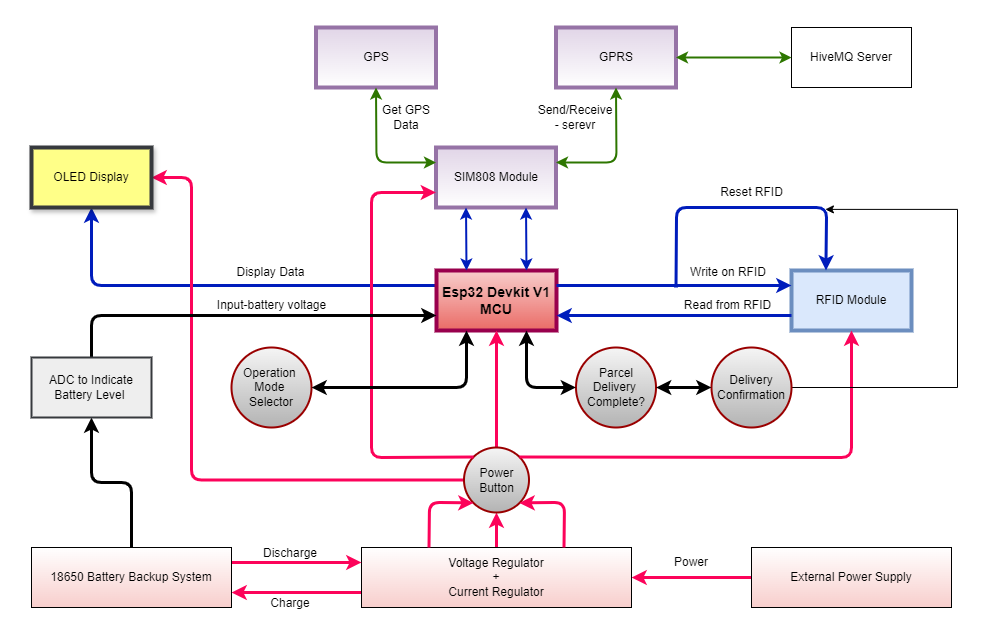

The diagram above was exported from draw.io. Its source (the exported page's mxGraphModel, read from the mxfile embedded in the PNG):
<mxGraphModel dx="1050" dy="557" grid="0" gridSize="10" guides="1" tooltips="1" connect="1" arrows="1" fold="1" page="1" pageScale="1" pageWidth="1169" pageHeight="827" background="none" math="0" shadow="0">
  <root>
    <mxCell id="0" />
    <mxCell id="1" parent="0" />
    <mxCell id="z-8Mayuyd3Ufj2qTYxtW-8" style="edgeStyle=orthogonalEdgeStyle;rounded=1;orthogonalLoop=1;jettySize=auto;html=1;exitX=0;exitY=0.5;exitDx=0;exitDy=0;entryX=1;entryY=0.5;entryDx=0;entryDy=0;fillColor=#d80073;strokeColor=#fc035a;strokeWidth=3;curved=0;" parent="1" source="z-8Mayuyd3Ufj2qTYxtW-1" target="z-8Mayuyd3Ufj2qTYxtW-2" edge="1">
      <mxGeometry relative="1" as="geometry" />
    </mxCell>
    <mxCell id="z-8Mayuyd3Ufj2qTYxtW-1" value="External Power Supply" style="rounded=0;whiteSpace=wrap;html=1;gradientColor=#F8CECC;" parent="1" vertex="1">
      <mxGeometry x="840" y="660" width="200" height="60" as="geometry" />
    </mxCell>
    <mxCell id="z-8Mayuyd3Ufj2qTYxtW-6" style="edgeStyle=orthogonalEdgeStyle;rounded=1;orthogonalLoop=1;jettySize=auto;html=1;exitX=0;exitY=0.75;exitDx=0;exitDy=0;entryX=1;entryY=0.75;entryDx=0;entryDy=0;fillColor=#d80073;strokeColor=#fc035a;strokeWidth=3;curved=0;" parent="1" source="z-8Mayuyd3Ufj2qTYxtW-2" target="z-8Mayuyd3Ufj2qTYxtW-3" edge="1">
      <mxGeometry relative="1" as="geometry" />
    </mxCell>
    <mxCell id="z-8Mayuyd3Ufj2qTYxtW-12" style="edgeStyle=orthogonalEdgeStyle;rounded=1;orthogonalLoop=1;jettySize=auto;html=1;exitX=0.5;exitY=0;exitDx=0;exitDy=0;entryX=0.5;entryY=1;entryDx=0;entryDy=0;fillColor=#d80073;strokeColor=#fc035a;strokeWidth=3;curved=0;" parent="1" source="z-8Mayuyd3Ufj2qTYxtW-2" target="z-8Mayuyd3Ufj2qTYxtW-10" edge="1">
      <mxGeometry relative="1" as="geometry" />
    </mxCell>
    <mxCell id="z-8Mayuyd3Ufj2qTYxtW-2" value="Voltage Regulator&lt;div&gt;+&lt;br&gt;&lt;div&gt;Current Regulator&lt;/div&gt;&lt;/div&gt;" style="rounded=0;whiteSpace=wrap;html=1;gradientColor=#F8CECC;" parent="1" vertex="1">
      <mxGeometry x="450" y="660" width="270" height="60" as="geometry" />
    </mxCell>
    <mxCell id="z-8Mayuyd3Ufj2qTYxtW-7" style="edgeStyle=orthogonalEdgeStyle;rounded=1;orthogonalLoop=1;jettySize=auto;html=1;exitX=1;exitY=0.25;exitDx=0;exitDy=0;entryX=0;entryY=0.25;entryDx=0;entryDy=0;fillColor=#d80073;strokeColor=#fc035a;strokeWidth=3;curved=0;" parent="1" source="z-8Mayuyd3Ufj2qTYxtW-3" target="z-8Mayuyd3Ufj2qTYxtW-2" edge="1">
      <mxGeometry relative="1" as="geometry" />
    </mxCell>
    <mxCell id="MXdryfsYhqEdmKuBY187-8" style="edgeStyle=orthogonalEdgeStyle;rounded=1;orthogonalLoop=1;jettySize=auto;html=1;exitX=0.5;exitY=0;exitDx=0;exitDy=0;entryX=0.5;entryY=1;entryDx=0;entryDy=0;fillColor=#e3c800;strokeColor=#000000;strokeWidth=3;curved=0;" parent="1" source="z-8Mayuyd3Ufj2qTYxtW-3" target="MXdryfsYhqEdmKuBY187-7" edge="1">
      <mxGeometry relative="1" as="geometry" />
    </mxCell>
    <mxCell id="z-8Mayuyd3Ufj2qTYxtW-3" value="18650 Battery Backup System" style="rounded=0;whiteSpace=wrap;html=1;gradientColor=#F8CECC;" parent="1" vertex="1">
      <mxGeometry x="120" y="660" width="200" height="60" as="geometry" />
    </mxCell>
    <mxCell id="MXdryfsYhqEdmKuBY187-6" style="edgeStyle=orthogonalEdgeStyle;rounded=1;orthogonalLoop=1;jettySize=auto;html=1;exitX=0;exitY=0.25;exitDx=0;exitDy=0;entryX=0.5;entryY=1;entryDx=0;entryDy=0;fillColor=#0050ef;strokeColor=#001DBC;strokeWidth=3;curved=0;" parent="1" source="z-8Mayuyd3Ufj2qTYxtW-9" target="MXdryfsYhqEdmKuBY187-5" edge="1">
      <mxGeometry relative="1" as="geometry" />
    </mxCell>
    <mxCell id="z-8Mayuyd3Ufj2qTYxtW-9" value="&lt;b&gt;&lt;font style=&quot;font-size: 14px;&quot;&gt;Esp32 Devkit V1 MCU&lt;/font&gt;&lt;/b&gt;" style="rounded=0;whiteSpace=wrap;html=1;strokeWidth=4;fillColor=#f8cecc;strokeColor=#99004D;shadow=0;gradientColor=#ea6b66;" parent="1" vertex="1">
      <mxGeometry x="525" y="383" width="120" height="60" as="geometry" />
    </mxCell>
    <mxCell id="z-8Mayuyd3Ufj2qTYxtW-11" style="edgeStyle=orthogonalEdgeStyle;rounded=1;orthogonalLoop=1;jettySize=auto;html=1;exitX=0.5;exitY=0;exitDx=0;exitDy=0;entryX=0.5;entryY=1;entryDx=0;entryDy=0;fillColor=#d80073;strokeColor=#fc035a;strokeWidth=3;curved=0;" parent="1" source="z-8Mayuyd3Ufj2qTYxtW-10" target="z-8Mayuyd3Ufj2qTYxtW-9" edge="1">
      <mxGeometry relative="1" as="geometry" />
    </mxCell>
    <mxCell id="MXdryfsYhqEdmKuBY187-17" style="edgeStyle=orthogonalEdgeStyle;rounded=1;orthogonalLoop=1;jettySize=auto;html=1;exitX=0;exitY=0.5;exitDx=0;exitDy=0;entryX=1;entryY=0.5;entryDx=0;entryDy=0;fillColor=#d80073;strokeColor=#fc035a;strokeWidth=3;curved=0;" parent="1" source="z-8Mayuyd3Ufj2qTYxtW-10" target="MXdryfsYhqEdmKuBY187-5" edge="1">
      <mxGeometry relative="1" as="geometry">
        <Array as="points">
          <mxPoint x="280" y="592" />
          <mxPoint x="280" y="290" />
        </Array>
      </mxGeometry>
    </mxCell>
    <mxCell id="z-8Mayuyd3Ufj2qTYxtW-10" value="Power&lt;div&gt;Button&lt;/div&gt;" style="ellipse;whiteSpace=wrap;html=1;aspect=fixed;fillColor=#f5f5f5;strokeColor=#990000;gradientColor=#b3b3b3;strokeWidth=2;perimeterSpacing=0;" parent="1" vertex="1">
      <mxGeometry x="552.5" y="560" width="65" height="65" as="geometry" />
    </mxCell>
    <mxCell id="z-8Mayuyd3Ufj2qTYxtW-13" value="SIM808 Module" style="rounded=0;whiteSpace=wrap;html=1;fillColor=#e1d5e7;strokeColor=#9673a6;strokeWidth=4;gradientColor=#FFFFFF;" parent="1" vertex="1">
      <mxGeometry x="524.5" y="260" width="120" height="60" as="geometry" />
    </mxCell>
    <mxCell id="z-8Mayuyd3Ufj2qTYxtW-14" value="GPRS" style="rounded=0;whiteSpace=wrap;html=1;fillColor=#e1d5e7;strokeColor=#9673a6;strokeWidth=4;gradientColor=#FFFFFF;" parent="1" vertex="1">
      <mxGeometry x="644.5" y="140" width="120" height="60" as="geometry" />
    </mxCell>
    <mxCell id="z-8Mayuyd3Ufj2qTYxtW-15" value="GPS" style="rounded=0;whiteSpace=wrap;html=1;fillColor=#e1d5e7;strokeColor=#9673a6;strokeWidth=4;gradientColor=#FFFFFF;" parent="1" vertex="1">
      <mxGeometry x="404.5" y="140" width="120" height="60" as="geometry" />
    </mxCell>
    <mxCell id="z-8Mayuyd3Ufj2qTYxtW-16" value="" style="endArrow=classic;startArrow=classic;html=1;rounded=1;entryX=0.25;entryY=1;entryDx=0;entryDy=0;exitX=0.25;exitY=0;exitDx=0;exitDy=0;strokeColor=#001DBC;curved=0;strokeWidth=2;fillColor=#0050ef;" parent="1" source="z-8Mayuyd3Ufj2qTYxtW-9" target="z-8Mayuyd3Ufj2qTYxtW-13" edge="1">
      <mxGeometry width="50" height="50" relative="1" as="geometry">
        <mxPoint x="610" y="420" as="sourcePoint" />
        <mxPoint x="660" y="370" as="targetPoint" />
      </mxGeometry>
    </mxCell>
    <mxCell id="z-8Mayuyd3Ufj2qTYxtW-17" value="" style="endArrow=classic;startArrow=classic;html=1;rounded=1;entryX=0.5;entryY=1;entryDx=0;entryDy=0;exitX=0;exitY=0.25;exitDx=0;exitDy=0;strokeColor=#2D7600;curved=0;strokeWidth=2;fillColor=#60a917;" parent="1" source="z-8Mayuyd3Ufj2qTYxtW-13" target="z-8Mayuyd3Ufj2qTYxtW-15" edge="1">
      <mxGeometry width="50" height="50" relative="1" as="geometry">
        <mxPoint x="500" y="300" as="sourcePoint" />
        <mxPoint x="660" y="370" as="targetPoint" />
        <Array as="points">
          <mxPoint x="465" y="275" />
        </Array>
      </mxGeometry>
    </mxCell>
    <mxCell id="z-8Mayuyd3Ufj2qTYxtW-18" value="" style="endArrow=classic;startArrow=classic;html=1;rounded=1;entryX=0.75;entryY=1;entryDx=0;entryDy=0;exitX=0.75;exitY=0;exitDx=0;exitDy=0;fillColor=#0050ef;strokeColor=#001DBC;strokeWidth=2;curved=0;" parent="1" source="z-8Mayuyd3Ufj2qTYxtW-9" target="z-8Mayuyd3Ufj2qTYxtW-13" edge="1">
      <mxGeometry width="50" height="50" relative="1" as="geometry">
        <mxPoint x="610" y="420" as="sourcePoint" />
        <mxPoint x="660" y="370" as="targetPoint" />
      </mxGeometry>
    </mxCell>
    <mxCell id="z-8Mayuyd3Ufj2qTYxtW-19" value="" style="endArrow=classic;startArrow=classic;html=1;rounded=1;entryX=0.5;entryY=1;entryDx=0;entryDy=0;exitX=1;exitY=0.25;exitDx=0;exitDy=0;fillColor=#60a917;strokeColor=#2D7600;strokeWidth=2;curved=0;" parent="1" source="z-8Mayuyd3Ufj2qTYxtW-13" target="z-8Mayuyd3Ufj2qTYxtW-14" edge="1">
      <mxGeometry width="50" height="50" relative="1" as="geometry">
        <mxPoint x="610" y="420" as="sourcePoint" />
        <mxPoint x="660" y="370" as="targetPoint" />
        <Array as="points">
          <mxPoint x="705" y="275" />
        </Array>
      </mxGeometry>
    </mxCell>
    <mxCell id="z-8Mayuyd3Ufj2qTYxtW-20" value="Parcel&lt;div&gt;Delivery&amp;nbsp;&lt;/div&gt;&lt;div&gt;Complete?&lt;/div&gt;" style="ellipse;whiteSpace=wrap;html=1;aspect=fixed;fillColor=#f5f5f5;strokeColor=#990000;gradientColor=#b3b3b3;strokeWidth=2;perimeterSpacing=0;" parent="1" vertex="1">
      <mxGeometry x="664.5" y="460" width="80" height="80" as="geometry" />
    </mxCell>
    <mxCell id="z-8Mayuyd3Ufj2qTYxtW-21" value="" style="endArrow=classic;startArrow=classic;html=1;rounded=1;exitX=0;exitY=0.5;exitDx=0;exitDy=0;entryX=0.75;entryY=1;entryDx=0;entryDy=0;fillColor=#e3c800;strokeColor=#000000;strokeWidth=3;curved=0;" parent="1" source="z-8Mayuyd3Ufj2qTYxtW-20" target="z-8Mayuyd3Ufj2qTYxtW-9" edge="1">
      <mxGeometry width="50" height="50" relative="1" as="geometry">
        <mxPoint x="610" y="420" as="sourcePoint" />
        <mxPoint x="660" y="370" as="targetPoint" />
        <Array as="points">
          <mxPoint x="615" y="500" />
        </Array>
      </mxGeometry>
    </mxCell>
    <mxCell id="z-8Mayuyd3Ufj2qTYxtW-22" value="RFID Module" style="rounded=0;whiteSpace=wrap;html=1;fillColor=#dae8fc;strokeColor=#6c8ebf;strokeWidth=4;glass=0;shadow=0;" parent="1" vertex="1">
      <mxGeometry x="880" y="383" width="120" height="60" as="geometry" />
    </mxCell>
    <mxCell id="z-8Mayuyd3Ufj2qTYxtW-23" value="" style="endArrow=classic;html=1;rounded=1;entryX=0;entryY=0.25;entryDx=0;entryDy=0;exitX=1;exitY=0.25;exitDx=0;exitDy=0;fillColor=#0050ef;strokeColor=#001DBC;strokeWidth=3;curved=0;" parent="1" source="z-8Mayuyd3Ufj2qTYxtW-9" target="z-8Mayuyd3Ufj2qTYxtW-22" edge="1">
      <mxGeometry width="50" height="50" relative="1" as="geometry">
        <mxPoint x="610" y="420" as="sourcePoint" />
        <mxPoint x="660" y="370" as="targetPoint" />
      </mxGeometry>
    </mxCell>
    <mxCell id="z-8Mayuyd3Ufj2qTYxtW-24" value="" style="endArrow=classic;html=1;rounded=1;exitX=0;exitY=0.75;exitDx=0;exitDy=0;entryX=1;entryY=0.75;entryDx=0;entryDy=0;fillColor=#0050ef;strokeColor=#001DBC;strokeWidth=3;curved=0;" parent="1" source="z-8Mayuyd3Ufj2qTYxtW-22" target="z-8Mayuyd3Ufj2qTYxtW-9" edge="1">
      <mxGeometry width="50" height="50" relative="1" as="geometry">
        <mxPoint x="610" y="420" as="sourcePoint" />
        <mxPoint x="660" y="370" as="targetPoint" />
      </mxGeometry>
    </mxCell>
    <mxCell id="z-8Mayuyd3Ufj2qTYxtW-25" value="" style="endArrow=classic;html=1;rounded=1;entryX=0.25;entryY=0;entryDx=0;entryDy=0;fillColor=#0050ef;strokeColor=#001DBC;strokeWidth=3;curved=0;" parent="1" edge="1">
      <mxGeometry width="50" height="50" relative="1" as="geometry">
        <mxPoint x="764.5" y="400" as="sourcePoint" />
        <mxPoint x="914.5" y="383" as="targetPoint" />
        <Array as="points">
          <mxPoint x="765" y="320" />
          <mxPoint x="805" y="320" />
          <mxPoint x="915" y="320" />
        </Array>
      </mxGeometry>
    </mxCell>
    <mxCell id="MXdryfsYhqEdmKuBY187-1" value="" style="endArrow=classic;html=1;rounded=1;exitX=0.25;exitY=0;exitDx=0;exitDy=0;entryX=0;entryY=1;entryDx=0;entryDy=0;fillColor=#d80073;strokeColor=#fc035a;strokeWidth=3;curved=0;" parent="1" source="z-8Mayuyd3Ufj2qTYxtW-2" target="z-8Mayuyd3Ufj2qTYxtW-10" edge="1">
      <mxGeometry width="50" height="50" relative="1" as="geometry">
        <mxPoint x="440" y="450" as="sourcePoint" />
        <mxPoint x="490" y="400" as="targetPoint" />
        <Array as="points">
          <mxPoint x="518" y="615" />
        </Array>
      </mxGeometry>
    </mxCell>
    <mxCell id="MXdryfsYhqEdmKuBY187-2" value="" style="endArrow=classic;html=1;rounded=1;exitX=0.75;exitY=0;exitDx=0;exitDy=0;entryX=1;entryY=1;entryDx=0;entryDy=0;fillColor=#d80073;strokeColor=#fc035a;strokeWidth=3;curved=0;" parent="1" source="z-8Mayuyd3Ufj2qTYxtW-2" target="z-8Mayuyd3Ufj2qTYxtW-10" edge="1">
      <mxGeometry width="50" height="50" relative="1" as="geometry">
        <mxPoint x="440" y="450" as="sourcePoint" />
        <mxPoint x="490" y="400" as="targetPoint" />
        <Array as="points">
          <mxPoint x="653" y="615" />
        </Array>
      </mxGeometry>
    </mxCell>
    <mxCell id="MXdryfsYhqEdmKuBY187-3" value="" style="endArrow=classic;html=1;rounded=1;exitX=1;exitY=0;exitDx=0;exitDy=0;entryX=0.5;entryY=1;entryDx=0;entryDy=0;fillColor=#d80073;strokeColor=#fc035a;strokeWidth=3;curved=0;" parent="1" source="z-8Mayuyd3Ufj2qTYxtW-10" target="z-8Mayuyd3Ufj2qTYxtW-22" edge="1">
      <mxGeometry width="50" height="50" relative="1" as="geometry">
        <mxPoint x="440" y="450" as="sourcePoint" />
        <mxPoint x="490" y="400" as="targetPoint" />
        <Array as="points">
          <mxPoint x="940" y="570" />
        </Array>
      </mxGeometry>
    </mxCell>
    <mxCell id="MXdryfsYhqEdmKuBY187-4" value="" style="endArrow=classic;html=1;rounded=1;exitX=0;exitY=0;exitDx=0;exitDy=0;entryX=0;entryY=0.75;entryDx=0;entryDy=0;fillColor=#d80073;strokeColor=#fc035a;strokeWidth=3;curved=0;" parent="1" source="z-8Mayuyd3Ufj2qTYxtW-10" target="z-8Mayuyd3Ufj2qTYxtW-13" edge="1">
      <mxGeometry width="50" height="50" relative="1" as="geometry">
        <mxPoint x="440" y="450" as="sourcePoint" />
        <mxPoint x="490" y="400" as="targetPoint" />
        <Array as="points">
          <mxPoint x="460" y="570" />
          <mxPoint x="460" y="305" />
        </Array>
      </mxGeometry>
    </mxCell>
    <mxCell id="MXdryfsYhqEdmKuBY187-5" value="OLED Display" style="rounded=0;whiteSpace=wrap;html=1;fillColor=#ffff88;strokeColor=#36393d;strokeWidth=4;gradientColor=none;shadow=1;" parent="1" vertex="1">
      <mxGeometry x="120" y="260" width="120" height="60" as="geometry" />
    </mxCell>
    <mxCell id="MXdryfsYhqEdmKuBY187-9" style="edgeStyle=orthogonalEdgeStyle;rounded=1;orthogonalLoop=1;jettySize=auto;html=1;exitX=0.5;exitY=0;exitDx=0;exitDy=0;entryX=0;entryY=0.75;entryDx=0;entryDy=0;fillColor=#e3c800;strokeColor=#000000;strokeWidth=3;curved=0;" parent="1" source="MXdryfsYhqEdmKuBY187-7" target="z-8Mayuyd3Ufj2qTYxtW-9" edge="1">
      <mxGeometry relative="1" as="geometry" />
    </mxCell>
    <mxCell id="MXdryfsYhqEdmKuBY187-7" value="ADC to Indicate&lt;div&gt;Battery&amp;nbsp;&lt;span style=&quot;background-color: initial;&quot;&gt;Level&amp;nbsp;&lt;/span&gt;&lt;/div&gt;" style="rounded=0;whiteSpace=wrap;html=1;fillColor=#eeeeee;strokeColor=#36393d;strokeWidth=2;" parent="1" vertex="1">
      <mxGeometry x="120" y="470" width="120" height="60" as="geometry" />
    </mxCell>
    <mxCell id="MXdryfsYhqEdmKuBY187-10" value="Operation&amp;nbsp;&lt;div&gt;Mode&amp;nbsp;&lt;/div&gt;&lt;div&gt;Selector&lt;/div&gt;" style="ellipse;whiteSpace=wrap;html=1;aspect=fixed;fillColor=#f5f5f5;strokeColor=#990000;gradientColor=#b3b3b3;strokeWidth=2;perimeterSpacing=0;" parent="1" vertex="1">
      <mxGeometry x="320" y="460" width="80" height="80" as="geometry" />
    </mxCell>
    <mxCell id="MXdryfsYhqEdmKuBY187-11" value="" style="endArrow=classic;startArrow=classic;html=1;rounded=1;exitX=1;exitY=0.5;exitDx=0;exitDy=0;entryX=0.25;entryY=1;entryDx=0;entryDy=0;fillColor=#e3c800;strokeColor=#000000;strokeWidth=3;curved=0;" parent="1" source="MXdryfsYhqEdmKuBY187-10" target="z-8Mayuyd3Ufj2qTYxtW-9" edge="1">
      <mxGeometry width="50" height="50" relative="1" as="geometry">
        <mxPoint x="440" y="450" as="sourcePoint" />
        <mxPoint x="490" y="400" as="targetPoint" />
        <Array as="points">
          <mxPoint x="555" y="500" />
        </Array>
      </mxGeometry>
    </mxCell>
    <mxCell id="MXdryfsYhqEdmKuBY187-12" value="HiveMQ Server" style="rounded=0;whiteSpace=wrap;html=1;" parent="1" vertex="1">
      <mxGeometry x="880" y="140" width="120" height="60" as="geometry" />
    </mxCell>
    <mxCell id="MXdryfsYhqEdmKuBY187-13" value="" style="endArrow=classic;startArrow=classic;html=1;rounded=1;entryX=0;entryY=0.5;entryDx=0;entryDy=0;exitX=1;exitY=0.5;exitDx=0;exitDy=0;fillColor=#60a917;strokeColor=#2D7600;curved=0;strokeWidth=2;" parent="1" source="z-8Mayuyd3Ufj2qTYxtW-14" target="MXdryfsYhqEdmKuBY187-12" edge="1">
      <mxGeometry width="50" height="50" relative="1" as="geometry">
        <mxPoint x="670" y="210" as="sourcePoint" />
        <mxPoint x="490" y="400" as="targetPoint" />
      </mxGeometry>
    </mxCell>
    <mxCell id="MXdryfsYhqEdmKuBY187-31" style="edgeStyle=orthogonalEdgeStyle;rounded=0;orthogonalLoop=1;jettySize=auto;html=1;exitX=1;exitY=0.5;exitDx=0;exitDy=0;" parent="1" source="MXdryfsYhqEdmKuBY187-14" edge="1">
      <mxGeometry relative="1" as="geometry">
        <mxPoint x="913.8889431423609" y="321.8889092339409" as="targetPoint" />
        <Array as="points">
          <mxPoint x="1046" y="500" />
          <mxPoint x="1046" y="322" />
        </Array>
      </mxGeometry>
    </mxCell>
    <mxCell id="MXdryfsYhqEdmKuBY187-14" value="Delivery&lt;div&gt;Confirmation&lt;/div&gt;" style="ellipse;whiteSpace=wrap;html=1;aspect=fixed;fillColor=#f5f5f5;strokeColor=#990000;gradientColor=#b3b3b3;strokeWidth=2;perimeterSpacing=0;" parent="1" vertex="1">
      <mxGeometry x="800" y="460" width="80" height="80" as="geometry" />
    </mxCell>
    <mxCell id="MXdryfsYhqEdmKuBY187-15" value="" style="endArrow=classic;startArrow=classic;html=1;rounded=1;exitX=0;exitY=0.5;exitDx=0;exitDy=0;entryX=1;entryY=0.5;entryDx=0;entryDy=0;fillColor=#e3c800;strokeColor=#000000;strokeWidth=3;curved=0;" parent="1" source="MXdryfsYhqEdmKuBY187-14" target="z-8Mayuyd3Ufj2qTYxtW-20" edge="1">
      <mxGeometry width="50" height="50" relative="1" as="geometry">
        <mxPoint x="440" y="450" as="sourcePoint" />
        <mxPoint x="490" y="400" as="targetPoint" />
      </mxGeometry>
    </mxCell>
    <mxCell id="MXdryfsYhqEdmKuBY187-18" value="Discharge" style="text;html=1;align=center;verticalAlign=middle;whiteSpace=wrap;rounded=0;" parent="1" vertex="1">
      <mxGeometry x="349" y="651" width="60" height="30" as="geometry" />
    </mxCell>
    <mxCell id="MXdryfsYhqEdmKuBY187-19" value="Charge" style="text;html=1;align=center;verticalAlign=middle;whiteSpace=wrap;rounded=0;" parent="1" vertex="1">
      <mxGeometry x="349" y="701" width="60" height="30" as="geometry" />
    </mxCell>
    <mxCell id="MXdryfsYhqEdmKuBY187-20" value="Power" style="text;html=1;align=center;verticalAlign=middle;whiteSpace=wrap;rounded=0;" parent="1" vertex="1">
      <mxGeometry x="750" y="660" width="60" height="30" as="geometry" />
    </mxCell>
    <mxCell id="MXdryfsYhqEdmKuBY187-23" value="Reset RFID" style="text;html=1;align=center;verticalAlign=middle;whiteSpace=wrap;rounded=0;" parent="1" vertex="1">
      <mxGeometry x="797.5" y="290" width="85" height="30" as="geometry" />
    </mxCell>
    <mxCell id="MXdryfsYhqEdmKuBY187-24" value="Write on RFID" style="text;html=1;align=center;verticalAlign=middle;whiteSpace=wrap;rounded=0;" parent="1" vertex="1">
      <mxGeometry x="776" y="370" width="81.5" height="30" as="geometry" />
    </mxCell>
    <mxCell id="MXdryfsYhqEdmKuBY187-25" value="Read from RFID" style="text;html=1;align=center;verticalAlign=middle;whiteSpace=wrap;rounded=0;" parent="1" vertex="1">
      <mxGeometry x="770.37" y="403" width="92.75" height="30" as="geometry" />
    </mxCell>
    <mxCell id="MXdryfsYhqEdmKuBY187-26" value="Display Data" style="text;html=1;align=center;verticalAlign=middle;whiteSpace=wrap;rounded=0;" parent="1" vertex="1">
      <mxGeometry x="320" y="370" width="79" height="30" as="geometry" />
    </mxCell>
    <mxCell id="MXdryfsYhqEdmKuBY187-27" value="Get GPS Data" style="text;html=1;align=center;verticalAlign=middle;whiteSpace=wrap;rounded=0;" parent="1" vertex="1">
      <mxGeometry x="464.5" y="215" width="60" height="30" as="geometry" />
    </mxCell>
    <mxCell id="MXdryfsYhqEdmKuBY187-28" value="Send/Receive&lt;div&gt;- serevr&lt;/div&gt;" style="text;html=1;align=center;verticalAlign=middle;whiteSpace=wrap;rounded=0;" parent="1" vertex="1">
      <mxGeometry x="634" y="215" width="60" height="30" as="geometry" />
    </mxCell>
    <mxCell id="MXdryfsYhqEdmKuBY187-29" value="Input-battery voltage" style="text;html=1;align=center;verticalAlign=middle;whiteSpace=wrap;rounded=0;" parent="1" vertex="1">
      <mxGeometry x="290.5" y="403" width="139" height="30" as="geometry" />
    </mxCell>
  </root>
</mxGraphModel>